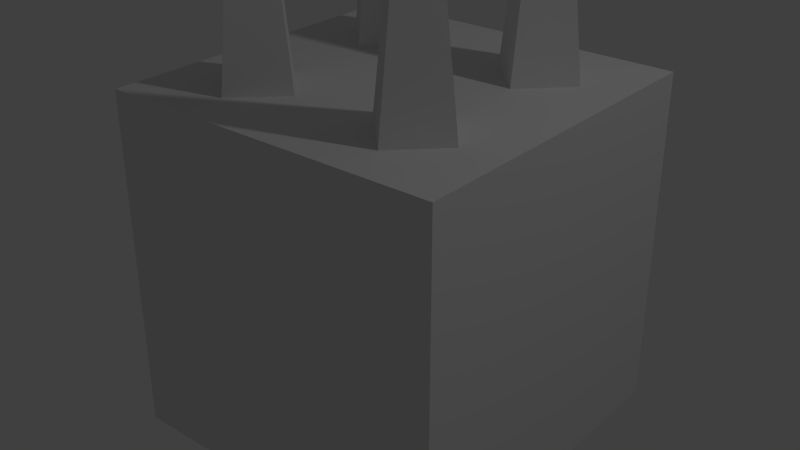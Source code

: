 # Source: Spikes.blend  (saved by Blender 2.74.0; exported with 4.5.12 LTS)
import bpy
from mathutils import Matrix  # noqa: F401  (used for matrix-valued properties, if any)

bpy.ops.wm.read_factory_settings(use_empty=True)
scene = bpy.context.scene
scene.name = 'Scene'

# ---- collections
col_collection_1 = bpy.data.collections.new('Collection 1'); scene.collection.children.link(col_collection_1)

# ---- materials (node trees are filled in below, after node groups)
mat_material = bpy.data.materials.new('Material')
mat_material.alpha_threshold = 0.0
mat_material.use_transparent_shadow = False
mat_material.roughness = 0.5
mat_material.line_color = (0.0, 0.0, 0.0, 1.0)

# ---- material node trees

# ---- world
world_world = bpy.data.worlds.new('World'); scene.world = world_world
world_world.color = (0.05088, 0.05088, 0.05088)
world_world.use_sun_shadow = False
world_world.sun_shadow_jitter_overblur = 0.0
world_world.cycles.sampling_method = 'MANUAL'
world_world.cycles.sample_map_resolution = 256

# ---- lights
light_lamp = bpy.data.lights.new('Lamp', 'POINT')
light_lamp.transmission_factor = 0.0
light_lamp.cutoff_distance = 30.0
light_lamp.energy = 100.0
light_lamp.shadow_buffer_clip_start = 1.001
light_lamp.shadow_soft_size = 0.1
light_lamp.shadow_maximum_resolution = 0.006
light_lamp.use_absolute_resolution = True
light_lamp.cycles.use_multiple_importance_sampling = False

# ---- meshes
me_cone_002 = bpy.data.meshes.new('Cone.002')
me_cone_002.from_pydata([(0.5, 0.75, -1.003), (0.75, 0.5, -1.003), (0.5, 0.25, -1.003), (0.5, 0.5, 1.014), (0.25, 0.5, -1.003), (-0.5, 0.75, -1.003), (-0.25, 0.5, -1.003), (-0.5, 0.25, -1.003), (-0.5, 0.5, 1.014), (-0.75, 0.5, -1.003), (0.5, -0.25, -1.003), (0.75, -0.5, -1.003), (0.5, -0.75, -1.003), (0.5, -0.5, 1.014), (0.25, -0.5, -1.003), (-0.5, -0.25, -1.003), (-0.25, -0.5, -1.003), (-0.5, -0.75, -1.003), (-0.5, -0.5, 1.014), (-0.75, -0.5, -1.003)], [], [(2, 3, 4), (0, 3, 1), (4, 3, 0), (1, 3, 2), (0, 1, 2, 4), (7, 8, 9), (5, 8, 6), (9, 8, 5), (6, 8, 7), (5, 6, 7, 9), (12, 13, 14), (10, 13, 11), (14, 13, 10), (11, 13, 12), (10, 11, 12, 14), (17, 18, 19), (15, 18, 16), (19, 18, 15), (16, 18, 17), (15, 16, 17, 19)])
me_cone_002.use_remesh_preserve_volume = False
me_cone_002.use_remesh_preserve_attributes = False
me_cone_002.use_mirror_vertex_groups = False
me_cone_002.update()
me_cube = bpy.data.meshes.new('Cube')
me_cube.from_pydata([(1.0, 1.0, -1.0), (1.0, -1.0, -1.0), (-1.0, -1.0, -1.0), (-1.0, 1.0, -1.0), (1.0, 1.0, 1.0), (1.0, -1.0, 1.0), (-1.0, -1.0, 1.0), (-1.0, 1.0, 1.0)], [], [(0, 1, 2, 3), (4, 7, 6, 5), (0, 4, 5, 1), (1, 5, 6, 2), (2, 6, 7, 3), (4, 0, 3, 7)])
me_cube.materials.append(mat_material)
me_cube.use_remesh_preserve_volume = False
me_cube.use_remesh_preserve_attributes = False
me_cube.use_mirror_vertex_groups = False
me_cube.update()
arm_armature = bpy.data.armatures.new('Armature')  # bones are not reproduced

# ---- objects
ob_armature = bpy.data.objects.new('Armature', arm_armature)
ob_cone = bpy.data.objects.new('Cone', me_cone_002)
ob_cube = bpy.data.objects.new('Cube', me_cube)
ob_lamp = bpy.data.objects.new('Lamp', light_lamp)

# ---- transforms, parenting, visibility, modifiers, constraints
ob_armature.location = (0.0, 0.0, 0.0)
ob_armature.show_in_front = True
ob_armature.lineart.crease_threshold = 0.0
ob_cone.parent = ob_armature
ob_cone.location = (0.0, 0.0, 2.0)
ob_cone.lineart.crease_threshold = 0.0
_vg = ob_cone.vertex_groups.new(name='Bone')
_vg = ob_cone.vertex_groups.new(name='Bone.001')
_vg.add([0, 1, 2, 3, 4, 5, 6, 7, 8, 9, 10, 11, 12, 13, 14, 15, 16, 17, 18, 19], 1.0, 'REPLACE')
_m = ob_cone.modifiers.new('Armature', 'ARMATURE')
_m.object = ob_armature
ob_cube.parent = ob_armature
ob_cube.location = (0.0, 0.0, 0.0)
ob_cube.lock_rotations_4d = False
ob_cube.empty_display_type = 'ARROWS'
ob_cube.lineart.crease_threshold = 0.0
_vg = ob_cube.vertex_groups.new(name='Bone')
_vg.add([0, 1, 2, 3, 4, 5, 6, 7], 1.0, 'REPLACE')
_vg = ob_cube.vertex_groups.new(name='Bone.001')
_m = ob_cube.modifiers.new('Armature', 'ARMATURE')
_m.object = ob_armature
ob_lamp.location = (4.076, 1.005, 5.904)
ob_lamp.rotation_euler = (0.6503, 0.05522, 1.866)
ob_lamp.lock_rotations_4d = False
ob_lamp.empty_display_type = 'ARROWS'
ob_lamp.color = (0.0, 0.0, 0.0, 0.0)
ob_lamp.lineart.crease_threshold = 0.0

# ---- collection membership
col_collection_1.objects.link(ob_armature)
col_collection_1.objects.link(ob_cone)
col_collection_1.objects.link(ob_cube)
col_collection_1.objects.link(ob_lamp)

# ---- scene / render settings (as saved in the file)
scene.frame_start = 1; scene.frame_end = 150; scene.frame_set(86)
scene.render.engine = 'BLENDER_EEVEE_NEXT'
scene.render.resolution_percentage = 50
scene.render.dither_intensity = 0.0
scene.cycles.use_denoising = False
scene.cycles.samples = 10
scene.cycles.sampling_pattern = 'TABULATED_SOBOL'
scene.cycles.light_sampling_threshold = 0.0
scene.cycles.use_adaptive_sampling = False
scene.cycles.use_light_tree = False
scene.cycles.blur_glossy = 0.0
scene.cycles.pixel_filter_type = 'GAUSSIAN'
scene.cycles.sample_clamp_indirect = 0.0
scene.view_settings.view_transform = 'Standard'
bpy.context.view_layer.update()

# ---- added for rendering (the .blend has no active camera): camera
cam_auto = bpy.data.cameras.new('AutoCamera')
cam_auto.lens = 50.0
cam_auto.sensor_width = 36.0
cam_auto.clip_end = 1000.0
ob_auto_camera = bpy.data.objects.new('AutoCamera', cam_auto)
scene.collection.objects.link(ob_auto_camera)
ob_auto_camera.location = (3.40755, -4.08906, 2.90545)
ob_auto_camera.rotation_euler = (1.09748, -7.21219e-08, 0.694738)
scene.camera = ob_auto_camera
bpy.context.view_layer.update()
